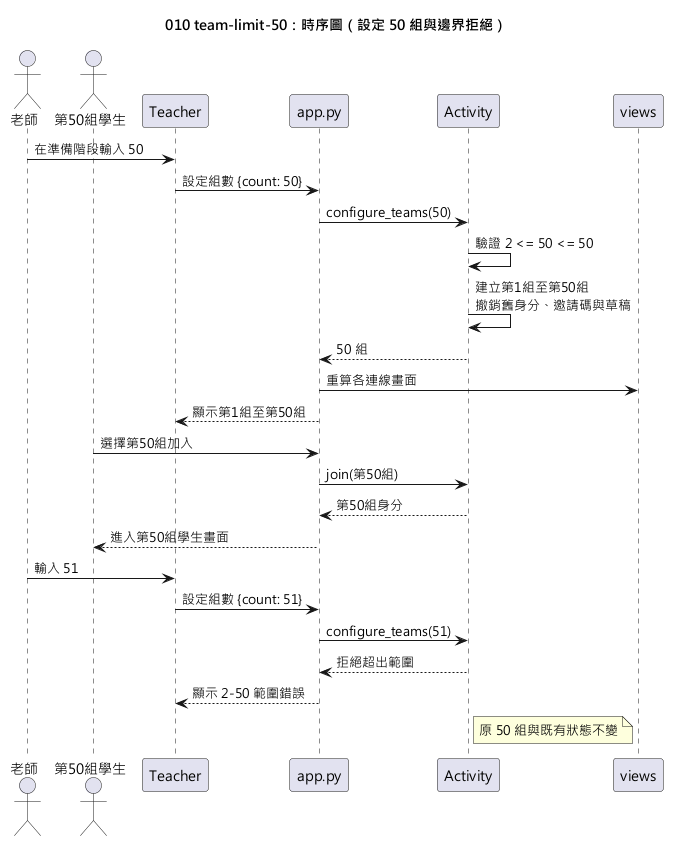

The diagram above was rendered by PlantUML. Its source (embedded in the PNG):
@startuml 010-team-limit-50-sequence
skinparamlocked defaultFontName Microsoft JhengHei
title 010 team-limit-50：時序圖（設定 50 組與邊界拒絕）

actor "老師" as T
actor "第50組學生" as S50
participant "Teacher" as Web
participant "app.py" as App
participant "Activity" as Act
participant "views" as Views

T -> Web : 在準備階段輸入 50
Web -> App : 設定組數 {count: 50}
App -> Act : configure_teams(50)
Act -> Act : 驗證 2 <= 50 <= 50
Act -> Act : 建立第1組至第50組\n撤銷舊身分、邀請碼與草稿
Act --> App : 50 組
App -> Views : 重算各連線畫面
App --> Web : 顯示第1組至第50組

S50 -> App : 選擇第50組加入
App -> Act : join(第50組)
Act --> App : 第50組身分
App --> S50 : 進入第50組學生畫面

T -> Web : 輸入 51
Web -> App : 設定組數 {count: 51}
App -> Act : configure_teams(51)
Act --> App : 拒絕超出範圍
App --> Web : 顯示 2-50 範圍錯誤
note right of Act : 原 50 組與既有狀態不變
@enduml